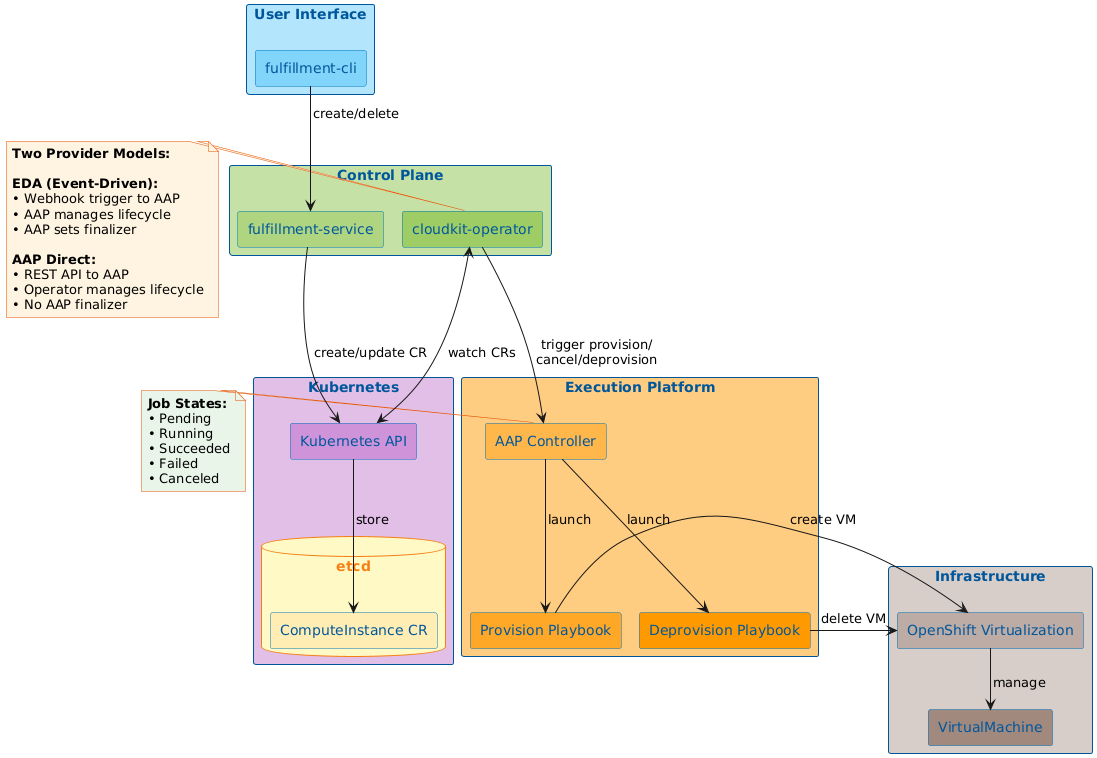

The diagram above was rendered by PlantUML. Its source (embedded in the PNG):
@startuml AAP Direct Model - Component Diagram

!pragma layout smetana
skinparam scale 2
skinparam backgroundColor white
skinparam componentStyle rectangle
skinparam shadowing false
skinparam linetype ortho

' Color scheme with better contrast
skinparam rectangle {
    BackgroundColor #E1F5FE
    BorderColor #01579B
    FontColor #01579B
}

skinparam component {
    BackgroundColor #FFFFFF
    BorderColor #0277BD
    FontColor #01579B
}

skinparam database {
    BackgroundColor #FFF9C4
    BorderColor #F57F17
    FontColor #F57F17
}

skinparam note {
    BackgroundColor #FFF3E0
    BorderColor #E65100
}

rectangle "User Interface" #B3E5FC {
    component [fulfillment-cli] as CLI #81D4FA
}

rectangle "Control Plane" #C5E1A5 {
    component [fulfillment-service] as Service #AED581
    component [cloudkit-operator] as Operator #9CCC65
}

rectangle "Kubernetes" #E1BEE7 {
    component [Kubernetes API] as K8sAPI #CE93D8
    database "etcd" as ETCD #FFF9C4 {
        component [ComputeInstance CR] as CR #FFECB3
    }
}

rectangle "Execution Platform" #FFCC80 {
    component [AAP Controller] as AAP #FFB74D
    component [Provision Playbook] as ProvPlay #FFA726
    component [Deprovision Playbook] as DeprovPlay #FF9800
}

rectangle "Infrastructure" #D7CCC8 {
    component [OpenShift Virtualization] as OCP #BCAAA4
    component [VirtualMachine] as VM #A1887F
}

CLI -down-> Service : create/delete
Service -down-> K8sAPI : create/update CR
K8sAPI <-right-> Operator : watch CRs
K8sAPI -down-> CR : store
Operator -down-> AAP : trigger provision/\ncancel/deprovision
AAP -down-> ProvPlay : launch
AAP -down-> DeprovPlay : launch
ProvPlay -right-> OCP : create VM
DeprovPlay -right-> OCP : delete VM
OCP -down-> VM : manage

note right of Operator #FFF3E0
  <b>Two Provider Models:</b>

  <b>EDA (Event-Driven):</b>
  • Webhook trigger to AAP
  • AAP manages lifecycle
  • AAP sets finalizer

  <b>AAP Direct:</b>
  • REST API to AAP
  • Operator manages lifecycle
  • No AAP finalizer
end note

note right of AAP #E8F5E9
  <b>Job States:</b>
  • Pending
  • Running
  • Succeeded
  • Failed
  • Canceled
end note

@enduml